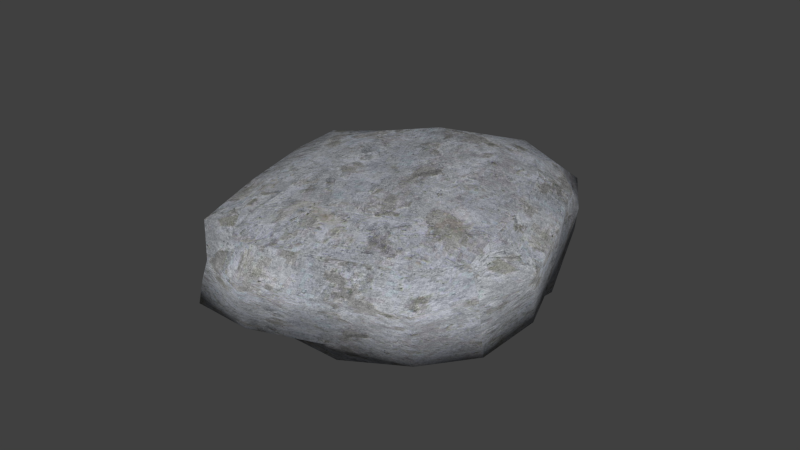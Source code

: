 # Source: Rock_2.blend  (saved by Blender 2.73.0; exported with 4.5.12 LTS)
import bpy
from mathutils import Matrix  # noqa: F401  (used for matrix-valued properties, if any)

bpy.ops.wm.read_factory_settings(use_empty=True)
scene = bpy.context.scene
scene.name = 'Scene'

# ---- collections
col_collection_1 = bpy.data.collections.new('Collection 1'); scene.collection.children.link(col_collection_1)

# ---- images (referenced by path relative to the original .blend; pixels are not part of the script)
import os
ASSET_DIR = os.environ.get("B2B_ASSET_DIR", "")  # directory of the original .blend (textures are referenced by path, not embedded)
HERE = os.path.dirname(os.path.abspath(__file__))  # packed textures are extracted next to this script under _unpacked/

def load_image(name, relpath, width, height, colorspace="sRGB"):
    """Load a texture the original file referenced (path relative to the .blend, or extracted next to this script)."""
    p = next((c for c in (os.path.join(HERE, relpath), os.path.join(ASSET_DIR, relpath)) if relpath and os.path.exists(c)), "")
    if p:
        img = bpy.data.images.load(p, check_existing=True)
        img.name = name
    else:  # same state as the original file: an image datablock whose file is absent (Cycles renders it pink)
        img = bpy.data.images.new(name, width, height)
        img.source = "FILE"
        img.filepath = "//" + (relpath or name)
    img.colorspace_settings.name = colorspace
    return img
img_alcc10_jpg = load_image('ALCC10.jpg', '_unpacked/ALCC10.7d376803.jpg', 1200, 1200, 'sRGB')

# ---- materials (node trees are filled in below, after node groups)
mat_material_010 = bpy.data.materials.new('Material.010')
mat_material_010.alpha_threshold = 0.0
mat_material_010.use_transparent_shadow = False
mat_material_010.roughness = 0.5
mat_material_010.line_color = (0.0, 0.0, 0.0, 1.0)

# ---- material node trees
mat_material_010.use_nodes = True; mat_material_010.node_tree.nodes.clear()
_N = mat_material_010.node_tree.nodes; _L = mat_material_010.node_tree.links
n0 = _N.new('ShaderNodeOutputMaterial'); n0.name = 'Material Output'; n0.location = (300, 300)
n1 = _N.new('ShaderNodeBsdfDiffuse'); n1.name = 'Diffuse BSDF'; n1.location = (10, 300)
n2 = _N.new('ShaderNodeTexImage'); n2.name = 'Image Texture'; n2.location = (-180, 300)
n2.width = 140
n2.image = img_alcc10_jpg
_L.new(n1.outputs[0], n0.inputs[0])
_L.new(n2.outputs[0], n1.inputs[0])
n0.is_active_output = True

# ---- world
world_world = bpy.data.worlds.new('World'); scene.world = world_world
world_world.color = (0.05088, 0.05088, 0.05088)
world_world.use_sun_shadow = False
world_world.sun_shadow_jitter_overblur = 0.0
world_world.cycles.sampling_method = 'MANUAL'
world_world.cycles.sample_map_resolution = 256

# ---- meshes
me_cube_003 = bpy.data.meshes.new('Cube.003')
me_cube_003.from_pydata([(-0.7782, -0.807, -0.7865), (-0.8276, 0.675, -0.8649), (0.7522, 0.6303, -0.7239), (0.7294, -0.707, -0.6718), (-0.6461, -0.912, 0.6218), (-0.704, 0.3978, 0.5717), (0.6957, 0.4593, 0.6413), (0.7324, -0.8534, 0.7905), (-0.7326, -0.2981, 0.7497), (-0.8562, 0.778, -0.01513), (-0.9037, -0.008906, -0.9806), (-0.8066, -0.9709, -0.0234), (0.009319, 0.5565, 0.8192), (0.9245, 0.7323, -0.02083), (0.006258, 0.8692, -0.894), (0.8314, -0.2607, 0.7928), (0.8425, -0.9769, 0.0165), (0.9788, -0.01766, -0.9837), (0.05596, -1.014, 0.7998), (0.01138, -0.9715, -0.9409), (-0.9716, -0.1439, 0.0), (0.02841, 0.8367, -0.001534), (1.028, -0.1439, 0.0), (0.02835, -1.134, 3.852e-12), (0.0003436, -0.02034, -0.9984), (0.05748, -0.2676, 0.9876), (-0.6664, 0.1231, 0.6879), (-0.8158, 0.6961, -0.4588), (-0.7906, -0.3938, -0.806), (-0.7491, -0.991, 0.3609), (0.4208, 0.5425, 0.7462), (0.9103, 0.7264, -0.459), (-0.4553, 0.7609, -0.8655), (0.7831, -0.6139, 0.8784), (0.8491, -0.9423, -0.4755), (0.8209, 0.3663, -0.8398), (-0.4038, -0.9804, 0.7347), (0.3967, -0.8828, -0.7976), (-0.7215, -0.6846, 0.7294), (-0.8266, 0.6485, 0.359), (-0.9369, 0.4445, -0.9296), (-0.8549, -0.951, -0.4778), (-0.3684, 0.4753, 0.7241), (0.8177, 0.5945, 0.3809), (0.4456, 0.8135, -0.8351), (0.7982, 0.182, 0.7279), (0.8239, -0.9772, 0.4804), (0.8549, -0.384, -0.7752), (0.459, -1.012, 0.7991), (-0.4067, -0.8933, -0.7942), (-0.9823, -0.08204, -0.4999), (-0.9418, -0.2077, 0.4925), (-0.9716, -0.6389, 0.0), (-0.9537, 0.3449, -0.0005774), (0.0149, 0.8337, -0.4983), (0.04312, 0.7628, 0.4866), (-0.4714, 0.8413, -0.0005559), (0.5283, 0.8447, -0.0002045), (1.005, -0.0818, -0.4963), (1.043, -0.2057, 0.5003), (1.028, 0.351, -1.097e-06), (1.028, -0.6389, 0.0), (0.01418, -1.067, -0.5), (0.04253, -1.201, 0.5), (0.5284, -1.134, 1.272e-07), (-0.4716, -1.134, 1.568e-07), (0.4999, -0.02031, -0.9995), (-0.4911, -0.01808, -0.9633), (0.009839, -0.4939, -0.9468), (-0.0006189, 0.4694, -0.974), (-0.4133, -0.2755, 0.9391), (0.5558, -0.2671, 0.9926), (0.0648, -0.7534, 0.9643), (0.05991, 0.2208, 0.9422), (-0.9632, 0.4023, -0.5007), (0.5142, 0.9019, -0.5), (1.014, -0.5743, -0.4996), (-0.4858, -1.067, -0.5), (0.4815, 0.4527, -0.9281), (-0.3709, 0.1793, 0.8791), (-0.9851, -0.5743, -0.4998), (-0.9561, -0.702, 0.4993), (-0.8855, 0.2771, 0.468), (-0.4706, 0.8003, -0.495), (-0.4331, 0.6938, 0.4363), (0.5349, 0.779, 0.4908), (0.9999, 0.4065, -0.4927), (0.9872, 0.2698, 0.4636), (1.042, -0.7031, 0.5), (0.5199, -1.095, -0.5122), (0.5402, -1.195, 0.4982), (-0.4468, -1.175, 0.4827), (0.4527, -0.4574, -0.8791), (-0.4483, -0.4591, -0.8639), (-0.4841, 0.4681, -0.9246), (-0.384, -0.7228, 0.898), (0.5295, -0.7544, 1.002), (0.5321, 0.2135, 0.9398)], [], [(74, 27, 1, 40), (75, 31, 2, 44), (76, 34, 3, 47), (77, 41, 0, 49), (78, 44, 2, 35), (79, 42, 5, 26), (80, 50, 10, 28), (81, 51, 20, 52), (82, 39, 9, 53), (83, 54, 14, 32), (84, 55, 21, 56), (85, 43, 13, 57), (86, 58, 17, 35), (87, 59, 22, 60), (88, 46, 16, 61), (89, 62, 19, 37), (90, 63, 23, 64), (91, 29, 11, 65), (92, 66, 17, 47), (93, 67, 24, 68), (94, 32, 14, 69), (95, 70, 8, 38), (96, 71, 25, 72), (97, 30, 12, 73), (50, 74, 40, 10), (20, 53, 74, 50), (53, 9, 27, 74), (54, 75, 44, 14), (21, 57, 75, 54), (57, 13, 31, 75), (58, 76, 47, 17), (22, 61, 76, 58), (61, 16, 34, 76), (62, 77, 49, 19), (23, 65, 77, 62), (65, 11, 41, 77), (66, 78, 35, 17), (24, 69, 78, 66), (69, 14, 44, 78), (70, 79, 26, 8), (25, 73, 79, 70), (73, 12, 42, 79), (41, 80, 28, 0), (11, 52, 80, 41), (52, 20, 50, 80), (29, 81, 52, 11), (4, 38, 81, 29), (38, 8, 51, 81), (51, 82, 53, 20), (8, 26, 82, 51), (26, 5, 39, 82), (27, 83, 32, 1), (9, 56, 83, 27), (56, 21, 54, 83), (39, 84, 56, 9), (5, 42, 84, 39), (42, 12, 55, 84), (55, 85, 57, 21), (12, 30, 85, 55), (30, 6, 43, 85), (31, 86, 35, 2), (13, 60, 86, 31), (60, 22, 58, 86), (43, 87, 60, 13), (6, 45, 87, 43), (45, 15, 59, 87), (59, 88, 61, 22), (15, 33, 88, 59), (33, 7, 46, 88), (34, 89, 37, 3), (16, 64, 89, 34), (64, 23, 62, 89), (46, 90, 64, 16), (7, 48, 90, 46), (48, 18, 63, 90), (63, 91, 65, 23), (18, 36, 91, 63), (36, 4, 29, 91), (37, 92, 47, 3), (19, 68, 92, 37), (68, 24, 66, 92), (49, 93, 68, 19), (0, 28, 93, 49), (28, 10, 67, 93), (67, 94, 69, 24), (10, 40, 94, 67), (40, 1, 32, 94), (36, 95, 38, 4), (18, 72, 95, 36), (72, 25, 70, 95), (48, 96, 72, 18), (7, 33, 96, 48), (33, 15, 71, 96), (71, 97, 73, 25), (15, 45, 97, 71), (45, 6, 30, 97)])
me_cube_003.polygons.foreach_set('use_smooth', [True] * 96)
_uv = me_cube_003.uv_layers.new(name='UVMap')
_uv.uv.foreach_set('vector', [0.7012, 0.2497, 0.8481, 0.2706, 0.8375, 0.06757, 0.7223, 0.03518, 0.7571, 0.25, 0.9551, 0.2705, 0.8761, 0.138, 0.7228, 0.08247, 0.00694, 0.2129, -0.07543, 0.02883, -0.1353, 0.1465, -0.07254, 0.308, 0.2571, 0.25, 0.07254, 0.2611, 0.1109, 0.1068, 0.2966, 0.1029, 0.7408, 0.7263, 0.7228, 0.9067, 0.8761, 0.8152, 0.9105, 0.6831, 0.3146, 0.5896, 0.3158, 0.7376, 0.148, 0.6989, 0.1668, 0.5615, 0.2128, 0.2501, 0.459, 0.25, 0.4955, 0.009685, 0.3031, 0.097, 0.149, 0.7497, 0.3961, 0.7462, 0.428, 0.5, 0.1806, 0.5, 0.6386, 0.734, 0.8242, 0.6795, 0.889, 0.4924, 0.6725, 0.4997, 0.2647, 0.2525, 0.5074, 0.2509, 0.5031, 0.05302, 0.2723, 0.06727, 0.2834, 0.7181, 0.5216, 0.7433, 0.5142, 0.4992, 0.2643, 0.4997, 0.7675, 0.7454, 0.9088, 0.6905, 0.9623, 0.4896, 0.7642, 0.4999, 0.7032, 0.2537, 0.4591, 0.2519, 0.4912, 0.008156, 0.6831, 0.08011, 0.6349, 0.7318, 0.3971, 0.7501, 0.428, 0.5, 0.6755, 0.5, 0.1484, 0.75, 0.01142, 0.7402, 0.01157, 0.5082, 0.1806, 0.5, 0.76, 0.2439, 0.5071, 0.25, 0.5057, 0.02954, 0.6983, 0.1012, 0.7701, 0.7491, 0.5213, 0.75, 0.5142, 0.5, 0.7642, 0.5, 0.2766, 0.7414, 0.1255, 0.6804, 0.09668, 0.4883, 0.2642, 0.5, 0.7263, 0.2713, 0.75, 0.4898, 0.9894, 0.4912, 0.9275, 0.308, 0.2758, 0.2705, 0.2544, 0.491, 0.5002, 0.4898, 0.5049, 0.2531, 0.258, 0.7341, 0.2723, 0.8805, 0.5031, 0.9346, 0.4997, 0.7347, 0.308, 0.1386, 0.2933, 0.3623, 0.1337, 0.351, 0.1393, 0.1577, 0.7648, 0.1228, 0.7779, 0.3665, 0.5287, 0.3662, 0.5324, 0.1233, 0.7661, 0.6068, 0.7104, 0.7713, 0.5047, 0.7783, 0.53, 0.6104, 0.459, 0.25, 0.7012, 0.2497, 0.7223, 0.03518, 0.4955, 0.009685, 0.428, 0.5, 0.6725, 0.4997, 0.7012, 0.2497, 0.459, 0.25, 0.6725, 0.4997, 0.889, 0.4924, 0.8481, 0.2706, 0.7012, 0.2497, 0.5074, 0.2509, 0.7571, 0.25, 0.7228, 0.08247, 0.5031, 0.05302, 0.5142, 0.4992, 0.7642, 0.4999, 0.7571, 0.25, 0.5074, 0.2509, 0.7642, 0.4999, 0.9623, 0.4896, 0.9551, 0.2705, 0.7571, 0.25, 0.4591, 0.2519, 0.2129, 0.2502, 0.308, 0.1124, 0.4912, 0.008156, 0.428, 0.5, 0.1806, 0.5, 0.2129, 0.2502, 0.4591, 0.2519, 0.1806, 0.5, 0.01157, 0.5082, 0.02883, 0.2622, 0.2129, 0.2502, 0.5071, 0.25, 0.2571, 0.25, 0.2966, 0.1029, 0.5057, 0.02954, 0.5142, 0.5, 0.2642, 0.5, 0.2571, 0.25, 0.5071, 0.25, 0.2642, 0.5, 0.09668, 0.4883, 0.07254, 0.2611, 0.2571, 0.25, 0.75, 0.4898, 0.7408, 0.7263, 0.9105, 0.6831, 0.9894, 0.4912, 0.5002, 0.4898, 0.4997, 0.7347, 0.7408, 0.7263, 0.75, 0.4898, 0.4997, 0.7347, 0.5031, 0.9346, 0.7228, 0.9067, 0.7408, 0.7263, 0.2933, 0.3623, 0.3146, 0.5896, 0.1668, 0.5615, 0.1337, 0.351, 0.5287, 0.3662, 0.53, 0.6104, 0.3146, 0.5896, 0.2933, 0.3623, 0.53, 0.6104, 0.5047, 0.7783, 0.3158, 0.7376, 0.3146, 0.5896, 0.02452, 0.2611, 0.2128, 0.2501, 0.3031, 0.097, 0.09648, 0.1068, 0.01455, 0.4883, 0.1806, 0.5, 0.2128, 0.2501, 0.02452, 0.2611, 0.1806, 0.5, 0.428, 0.5, 0.459, 0.25, 0.2128, 0.2501, 0.004477, 0.6804, 0.149, 0.7497, 0.1806, 0.5, 0.01455, 0.4883, 0.04399, 0.8109, 0.1577, 0.8647, 0.149, 0.7497, 0.004477, 0.6804, 0.1577, 0.8647, 0.351, 0.8748, 0.3961, 0.7462, 0.149, 0.7497, 0.3961, 0.7462, 0.6386, 0.734, 0.6725, 0.4997, 0.428, 0.5, 0.1337, 0.351, 0.1668, 0.5615, 0.05723, 0.6386, 0.02912, 0.3961, 0.1668, 0.5615, 0.148, 0.6989, 0.08669, 0.8242, 0.05723, 0.6386, 0.09208, 0.2706, 0.2647, 0.2525, 0.2723, 0.06727, 0.08619, 0.06757, 0.07192, 0.4924, 0.2643, 0.4997, 0.2647, 0.2525, 0.09208, 0.2706, 0.2643, 0.4997, 0.5142, 0.4992, 0.5074, 0.2509, 0.2647, 0.2525, 0.08669, 0.6795, 0.2834, 0.7181, 0.2643, 0.4997, 0.07192, 0.4924, 0.148, 0.6989, 0.3158, 0.7376, 0.2834, 0.8469, 0.08669, 0.8242, 0.3158, 0.8621, 0.5047, 0.9096, 0.5216, 0.7433, 0.2834, 0.7181, 0.5216, 0.7433, 0.7675, 0.7454, 0.7642, 0.4999, 0.5142, 0.4992, 0.5047, 0.9096, 0.7104, 0.8731, 0.7675, 0.7454, 0.5216, 0.7433, 0.7104, 0.7713, 0.8478, 0.7296, 0.9088, 0.7972, 0.7675, 0.8895, 0.8632, 0.2705, 0.7032, 0.2537, 0.6831, 0.08011, 0.8152, 0.138, 0.8661, 0.4896, 0.6755, 0.5, 0.7032, 0.2537, 0.8632, 0.2705, 0.6755, 0.5, 0.428, 0.5, 0.4591, 0.2519, 0.7032, 0.2537, 0.7972, 0.6905, 0.6349, 0.7318, 0.6755, 0.5, 0.8661, 0.4896, 0.7296, 0.8206, 0.591, 0.864, 0.6349, 0.7318, 0.7972, 0.6905, 0.591, 0.864, 0.3697, 0.8964, 0.3971, 0.7501, 0.6349, 0.7318, 0.3971, 0.7501, 0.1484, 0.75, 0.1806, 0.5, 0.428, 0.5, 0.3697, 0.8964, 0.193, 0.9392, 0.1484, 0.75, 0.3971, 0.7501, 0.193, 0.9392, 0.07332, 0.8953, 0.01142, 0.7402, 0.1484, 0.75, 0.9246, 0.02883, 0.76, -0.04773, 0.6983, 0.05862, 0.8647, 0.1465, 0.9213, 0.5082, 0.7642, 0.5, 0.76, 0.2439, 0.9246, 0.2622, 0.7642, 0.5, 0.5142, 0.5, 0.5071, 0.25, 0.76, 0.2439, 0.9119, 0.7402, 0.7701, 0.7491, 0.7642, 0.5, 0.9213, 0.5082, 0.8662, 0.8953, 0.7295, 0.8995, 0.7701, 0.7491, 0.9119, 0.7402, 0.7295, 0.8995, 0.528, 0.8999, 0.5213, 0.75, 0.7701, 0.7491, 0.5213, 0.75, 0.2766, 0.7414, 0.2642, 0.5, 0.5142, 0.5, 0.528, 0.8999, 0.2981, 0.8674, 0.2766, 0.7414, 0.5213, 0.75, 0.2981, 0.8674, 0.177, 0.8109, 0.1255, 0.6804, 0.2766, 0.7414, 0.6983, 0.05862, 0.7263, 0.2713, 0.9275, 0.308, 0.8647, 0.1465, 0.5057, 0.01423, 0.5049, 0.2531, 0.7263, 0.2713, 0.6983, 0.05862, 0.5049, 0.2531, 0.5002, 0.4898, 0.75, 0.4898, 0.7263, 0.2713, 0.2966, 0.05336, 0.2758, 0.2705, 0.5049, 0.2531, 0.5057, 0.01423, 0.1109, 0.09648, 0.1047, 0.3031, 0.2758, 0.2705, 0.2966, 0.05336, 0.1047, 0.3031, 0.04815, 0.4955, 0.2544, 0.491, 0.2758, 0.2705, 0.2544, 0.491, 0.258, 0.7341, 0.4997, 0.7347, 0.5002, 0.4898, 0.04815, 0.4955, 0.03157, 0.7223, 0.258, 0.7341, 0.2544, 0.491, 0.03157, 0.7223, 0.08619, 0.8375, 0.2723, 0.8805, 0.258, 0.7341, 0.2981, 0.009824, 0.308, 0.1386, 0.1393, 0.1577, 0.177, 0.04399, 0.528, 0.993, 0.5324, 1.123, 0.308, 1.139, 0.2981, 1.01, 0.5324, 0.1233, 0.5287, 0.3662, 0.2933, 0.3623, 0.308, 0.1386, 0.7295, 0.9941, 0.7648, 1.123, 0.5324, 1.123, 0.528, 0.993, 0.8662, 0.07332, 0.8915, 0.193, 0.7648, 0.1228, 0.7295, -0.005882, 0.8915, 0.193, 0.9157, 0.3697, 0.7779, 0.3665, 0.7648, 0.1228, 0.7779, 0.3665, 0.7661, 0.6068, 0.53, 0.6104, 0.5287, 0.3662, 0.9157, 0.3697, 0.8991, 0.591, 0.7661, 0.6068, 0.7779, 0.3665, 0.8991, 0.591, 0.8478, 0.7296, 0.7104, 0.7713, 0.7661, 0.6068])
me_cube_003.materials.append(mat_material_010)
me_cube_003.use_remesh_preserve_volume = False
me_cube_003.use_remesh_preserve_attributes = False
me_cube_003.use_mirror_vertex_groups = False
me_cube_003.update()

# ---- objects
ob_cube_003 = bpy.data.objects.new('Cube.003', me_cube_003)

# ---- transforms, parenting, visibility, modifiers, constraints
ob_cube_003.location = (0.0, 0.0, 0.3686)
ob_cube_003.rotation_euler = (0.0, 0.0, 0.3523)
ob_cube_003.scale = (0.9611, 1.179, 0.3758)
ob_cube_003.lineart.crease_threshold = 0.0

# ---- collection membership
col_collection_1.objects.link(ob_cube_003)

# ---- scene / render settings (as saved in the file)
scene.frame_start = 1; scene.frame_end = 250; scene.frame_set(1)
scene.render.engine = 'BLENDER_EEVEE_NEXT'
scene.render.resolution_percentage = 50
scene.render.dither_intensity = 0.0
scene.cycles.use_denoising = False
scene.cycles.samples = 10
scene.cycles.sampling_pattern = 'TABULATED_SOBOL'
scene.cycles.light_sampling_threshold = 0.0
scene.cycles.use_adaptive_sampling = False
scene.cycles.use_light_tree = False
scene.cycles.blur_glossy = 0.0
scene.cycles.pixel_filter_type = 'GAUSSIAN'
scene.cycles.sample_clamp_indirect = 0.0
scene.view_settings.view_transform = 'Standard'
bpy.context.view_layer.update()

# ---- added for rendering (the .blend has no active camera and no usable light): camera, sun
cam_auto = bpy.data.cameras.new('AutoCamera')
cam_auto.lens = 50.0
cam_auto.sensor_width = 36.0
cam_auto.clip_end = 1000.0
ob_auto_camera = bpy.data.objects.new('AutoCamera', cam_auto)
scene.collection.objects.link(ob_auto_camera)
ob_auto_camera.location = (3.87517, -4.70187, 3.39986)
ob_auto_camera.rotation_euler = (1.09748, -7.21219e-08, 0.694738)
scene.camera = ob_auto_camera
light_auto_sun = bpy.data.lights.new('AutoSun', 'SUN')
light_auto_sun.energy = 3.0
light_auto_sun.angle = 0.0523599
ob_auto_sun = bpy.data.objects.new('AutoSun', light_auto_sun)
scene.collection.objects.link(ob_auto_sun)
ob_auto_sun.rotation_euler = (0.872665, 0.174533, 0.523599)
bpy.context.view_layer.update()
